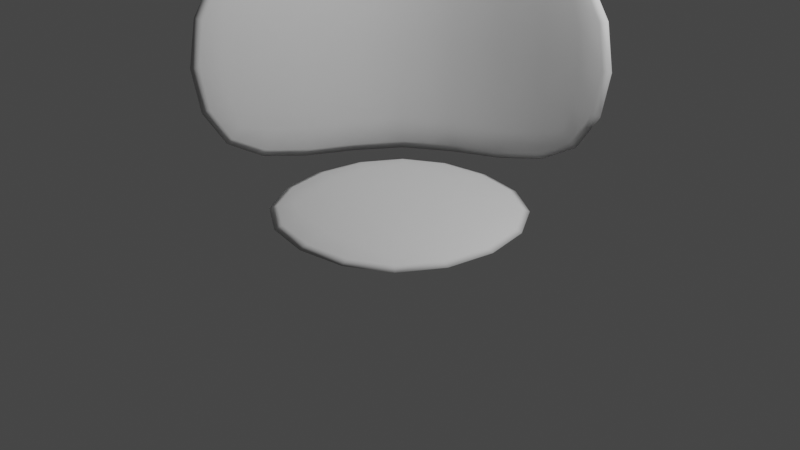 # Source: isometricModeling.blend  (saved by Blender 2.83.18; exported with 4.5.12 LTS)
import bpy
from mathutils import Matrix  # noqa: F401  (used for matrix-valued properties, if any)

bpy.ops.wm.read_factory_settings(use_empty=True)
scene = bpy.context.scene
scene.name = 'Scene'

# ---- collections
col_collection = bpy.data.collections.new('Collection'); scene.collection.children.link(col_collection)

# ---- world
world_world = bpy.data.worlds.new('World'); scene.world = world_world
world_world.use_nodes = True; world_world.node_tree.nodes.clear()
_N = world_world.node_tree.nodes; _L = world_world.node_tree.links
n0 = _N.new('ShaderNodeOutputWorld'); n0.name = 'World Output'; n0.location = (300, 300)
n1 = _N.new('ShaderNodeBackground'); n1.name = 'Background'; n1.location = (10, 300)
n1.inputs[0].default_value = (0.05088, 0.05088, 0.05088, 1.0)
_L.new(n1.outputs[0], n0.inputs[0])
n0.is_active_output = True
world_world.color = (0.05088, 0.05088, 0.05088)
world_world.use_sun_shadow = False
world_world.sun_shadow_jitter_overblur = 0.0

# ---- cameras
cam_camera = bpy.data.cameras.new('Camera')
cam_camera.clip_end = 100.0
cam_camera.ortho_scale = 7.314

# ---- lights
light_light = bpy.data.lights.new('Light', 'POINT')
light_light.transmission_factor = 0.0
light_light.energy = 1000.0
light_light.shadow_soft_size = 0.1
light_light.shadow_maximum_resolution = 0.006
light_light.use_absolute_resolution = True

# ---- meshes
me_cubo = bpy.data.meshes.new('Cubo')
me_cubo.from_pydata([(-1.15, -1.0, -1.141), (-1.15, -1.0, 1.0), (-1.15, 1.15, -1.141), (-1.15, 1.15, 1.0), (1.0, 1.15, -1.141), (1.0, 1.15, 1.0), (-1.0, -1.0, -1.141), (-1.0, -1.0, 1.0), (-1.0, 1.0, -1.141), (-1.0, 1.0, 1.0), (1.0, 1.0, -1.141), (1.0, 1.0, 1.0)], [], [(0, 1, 3, 2), (2, 3, 5, 4), (6, 8, 9, 7), (8, 10, 11, 9), (0, 2, 8, 6), (1, 0, 6, 7), (3, 1, 7, 9), (2, 4, 10, 8), (5, 3, 9, 11), (4, 5, 11, 10)])
me_cubo.polygons.foreach_set('use_smooth', [True] * 10)
_uv = me_cubo.uv_layers.new(name='Mapa UV')
_uv.uv.foreach_set('vector', [0.375, 0.0, 0.625, 0.0, 0.625, 0.25, 0.375, 0.25, 0.375, 0.25, 0.625, 0.25, 0.625, 0.5, 0.375, 0.5, 0.375, 0.0, 0.375, 0.25, 0.625, 0.25, 0.625, 0.0, 0.375, 0.25, 0.375, 0.5, 0.625, 0.5, 0.625, 0.25, 0.375, 0.0, 0.375, 0.25, 0.375, 0.25, 0.375, 0.0, 0.625, 0.0, 0.375, 0.0, 0.375, 0.0, 0.625, 0.0, 0.625, 0.25, 0.625, 0.0, 0.625, 0.0, 0.625, 0.25, 0.375, 0.25, 0.375, 0.5, 0.375, 0.5, 0.375, 0.25, 0.625, 0.5, 0.625, 0.25, 0.625, 0.25, 0.625, 0.5, 0.375, 0.5, 0.625, 0.5, 0.625, 0.5, 0.375, 0.5])
me_cubo.use_remesh_fix_poles = True
me_cubo.use_remesh_preserve_attributes = False
me_cubo.use_mirror_vertex_groups = False
me_cubo.update()
me_cubo_001 = bpy.data.meshes.new('Cubo.001')
me_cubo_001.from_pydata([(-1.0, -1.0, -1.15), (-1.0, 1.0, -1.15), (1.0, -1.0, -1.15), (1.0, 1.0, -1.15), (-1.0, -1.0, -1.0), (-1.0, 1.0, -1.0), (1.0, -1.0, -1.0), (1.0, 1.0, -1.0)], [], [(1, 3, 2, 0), (5, 4, 6, 7), (1, 0, 4, 5), (3, 1, 5, 7), (2, 3, 7, 6), (0, 2, 6, 4)])
me_cubo_001.polygons.foreach_set('use_smooth', [True] * 6)
_uv = me_cubo_001.uv_layers.new(name='Mapa UV')
_uv.uv.foreach_set('vector', [0.125, 0.5, 0.375, 0.5, 0.375, 0.75, 0.125, 0.75, 0.125, 0.5, 0.125, 0.75, 0.375, 0.75, 0.375, 0.5, 0.125, 0.5, 0.125, 0.75, 0.125, 0.75, 0.125, 0.5, 0.375, 0.5, 0.125, 0.5, 0.125, 0.5, 0.375, 0.5, 0.375, 0.75, 0.375, 0.5, 0.375, 0.5, 0.375, 0.75, 0.125, 0.75, 0.375, 0.75, 0.375, 0.75, 0.125, 0.75])
me_cubo_001.use_remesh_fix_poles = True
me_cubo_001.use_remesh_preserve_attributes = False
me_cubo_001.use_mirror_vertex_groups = False
me_cubo_001.update()

# ---- objects
ob_light = bpy.data.objects.new('Light', light_light)
ob_camera = bpy.data.objects.new('Camera', cam_camera)
ob_parede = bpy.data.objects.new('Parede', me_cubo)
ob_piso = bpy.data.objects.new('Piso', me_cubo_001)

# ---- transforms, parenting, visibility, modifiers, constraints
ob_light.location = (4.076, 1.005, 5.904)
ob_light.rotation_euler = (0.6503, 0.05522, 1.866)
ob_light.lock_rotations_4d = False
ob_light.empty_display_type = 'ARROWS'
ob_light.color = (0.0, 0.0, 0.0, 0.0)
ob_light.lineart.crease_threshold = 0.0
ob_camera.location = (7.359, -6.926, 4.958)
ob_camera.rotation_euler = (1.109, 0.0, 0.8149)
ob_camera.lock_rotations_4d = False
ob_camera.empty_display_type = 'ARROWS'
ob_camera.color = (0.0, 0.0, 0.0, 0.0)
ob_camera.display_type = 'WIRE'
ob_camera.lineart.crease_threshold = 0.0
ob_parede.location = (0.0, 0.0, 1.575)
ob_parede.scale = (1.524, 1.524, 1.372)
ob_parede.lock_location = (False, False, True)
ob_parede.lineart.crease_threshold = 0.0
_m = ob_parede.modifiers.new('Chanfro', 'BEVEL')
_m.segments = 2
_m.limit_method = 'WEIGHT'
_m.profile = 1.0
_m = ob_parede.modifiers.new('Subdivision', 'SUBSURF')
_m.uv_smooth = 'PRESERVE_CORNERS'
_m.levels = 2
ob_piso.location = (0.0, 0.0, 1.575)
ob_piso.rotation_euler = (0.0, 0.0, -0.001745)
ob_piso.scale = (1.524, 1.524, 1.372)
ob_piso.lineart.crease_threshold = 0.0
_m = ob_piso.modifiers.new('Chanfro', 'BEVEL')
_m.segments = 2
_m.limit_method = 'WEIGHT'
_m.profile = 1.0
_m = ob_piso.modifiers.new('Subdivision', 'SUBSURF')
_m.uv_smooth = 'PRESERVE_CORNERS'
_m.levels = 2

# ---- collection membership
col_collection.objects.link(ob_light)
col_collection.objects.link(ob_camera)
col_collection.objects.link(ob_parede)
col_collection.objects.link(ob_piso)

# ---- scene / render settings (as saved in the file)
scene.camera = ob_camera
scene.frame_start = 1; scene.frame_end = 250; scene.frame_set(52)
scene.render.engine = 'BLENDER_EEVEE_NEXT'
scene.cycles.use_denoising = False
scene.cycles.samples = 128
scene.cycles.sampling_pattern = 'TABULATED_SOBOL'
scene.cycles.use_adaptive_sampling = False
scene.cycles.use_light_tree = False
scene.view_settings.view_transform = 'Filmic'
bpy.context.view_layer.update()

